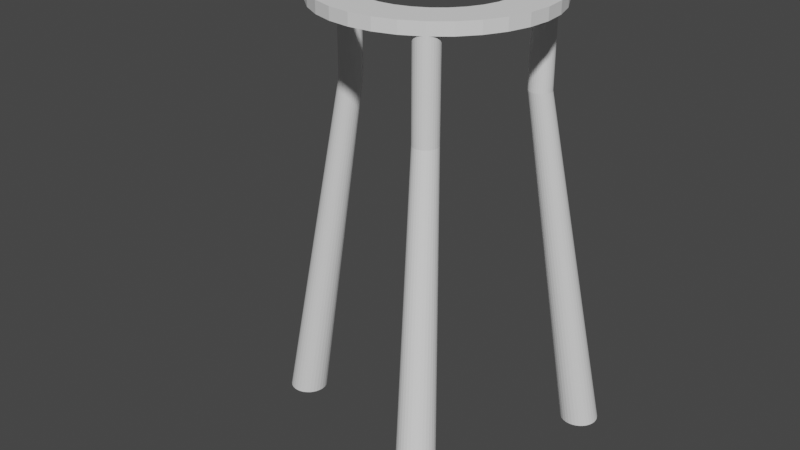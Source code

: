 # Source: Tripod.blend  (saved by Blender 2.82.7; exported with 4.5.12 LTS)
import bpy
from mathutils import Matrix  # noqa: F401  (used for matrix-valued properties, if any)

bpy.ops.wm.read_factory_settings(use_empty=True)
scene = bpy.context.scene
scene.name = 'Scene'

# ---- collections
col_collection = bpy.data.collections.new('Collection'); scene.collection.children.link(col_collection)

# ---- world
world_world = bpy.data.worlds.new('World'); scene.world = world_world
world_world.use_nodes = True; world_world.node_tree.nodes.clear()
_N = world_world.node_tree.nodes; _L = world_world.node_tree.links
n0 = _N.new('ShaderNodeOutputWorld'); n0.name = 'World Output'; n0.location = (300, 300)
n1 = _N.new('ShaderNodeBackground'); n1.name = 'Background'; n1.location = (10, 300)
n1.inputs[0].default_value = (0.05088, 0.05088, 0.05088, 1.0)
_L.new(n1.outputs[0], n0.inputs[0])
n0.is_active_output = True
world_world.color = (0.05088, 0.05088, 0.05088)
world_world.use_sun_shadow = False
world_world.sun_shadow_jitter_overblur = 0.0

# ---- meshes
me_cylinder_007 = bpy.data.meshes.new('Cylinder.007')
me_cylinder_007.from_pydata([(-6.239, 0.7098, 0.9919), (-6.239, 0.7098, 6.708), (-6.101, 0.6962, 0.9919), (-6.101, 0.6962, 6.708), (-5.968, 0.6558, 0.9919), (-5.968, 0.6558, 6.708), (-5.845, 0.5902, 0.9919), (-5.845, 0.5902, 6.708), (-5.738, 0.5019, 0.9919), (-5.738, 0.5019, 6.708), (-5.649, 0.3944, 0.9919), (-5.649, 0.3944, 6.708), (-5.584, 0.2717, 0.9919), (-5.584, 0.2717, 6.708), (-5.543, 0.1385, 0.9919), (-5.543, 0.1385, 6.708), (-5.53, 5.428e-05, 0.9919), (-5.53, 5.428e-05, 6.708), (-5.543, -0.1384, 0.9919), (-5.543, -0.1384, 6.708), (-5.584, -0.2716, 0.9919), (-5.584, -0.2716, 6.708), (-5.649, -0.3943, 0.9919), (-5.649, -0.3943, 6.708), (-5.738, -0.5018, 0.9919), (-5.738, -0.5018, 6.708), (-5.845, -0.5901, 0.9919), (-5.845, -0.5901, 6.708), (-5.968, -0.6557, 0.9919), (-5.968, -0.6557, 6.708), (-6.101, -0.6961, 0.9919), (-6.101, -0.6961, 6.708), (-6.239, -0.7097, 0.9919), (-6.239, -0.7097, 6.708), (-6.378, -0.6961, 0.9919), (-6.378, -0.6961, 6.708), (-6.511, -0.6557, 0.9919), (-6.511, -0.6557, 6.708), (-6.634, -0.5901, 0.9919), (-6.634, -0.5901, 6.708), (-6.741, -0.5018, 0.9919), (-6.741, -0.5018, 6.708), (-6.83, -0.3943, 0.9919), (-6.83, -0.3943, 6.708), (-6.895, -0.2716, 0.9919), (-6.895, -0.2716, 6.708), (-6.936, -0.1384, 0.9919), (-6.936, -0.1384, 6.708), (-6.949, 5.476e-05, 0.9919), (-6.949, 5.476e-05, 6.708), (-6.936, 0.1385, 0.9919), (-6.936, 0.1385, 6.708), (-6.895, 0.2717, 0.9919), (-6.895, 0.2717, 6.708), (-6.83, 0.3944, 0.9919), (-6.83, 0.3944, 6.708), (-6.741, 0.5019, 0.9919), (-6.741, 0.5019, 6.708), (-6.634, 0.5902, 0.9919), (-6.634, 0.5902, 6.708), (-6.511, 0.6558, 0.9919), (-6.511, 0.6558, 6.708), (-6.378, 0.6962, 0.9919), (-6.378, 0.6962, 6.708), (-0.1364, 6.817, 7.432), (-1.466, 6.686, 7.432), (-2.745, 6.298, 7.432), (-3.924, 5.668, 7.432), (-4.957, 4.821, 7.432), (-5.805, 3.787, 7.432), (-6.435, 2.609, 7.432), (-6.823, 1.33, 7.432), (-6.954, 5.285e-05, 7.432), (-6.823, -1.33, 7.432), (-6.435, -2.609, 7.432), (-5.805, -3.787, 7.432), (-4.957, -4.82, 7.432), (-3.924, -5.668, 7.432), (-2.745, -6.298, 7.432), (-1.466, -6.686, 7.432), (-0.1364, -6.817, 7.432), (1.194, -6.686, 7.432), (2.472, -6.298, 7.432), (3.651, -5.668, 7.432), (4.684, -4.82, 7.432), (5.532, -3.787, 7.432), (6.162, -2.609, 7.432), (6.55, -1.33, 7.432), (6.681, 5.285e-05, 7.432), (6.55, 1.33, 7.432), (6.162, 2.609, 7.432), (5.532, 3.787, 7.432), (4.684, 4.821, 7.432), (3.651, 5.668, 7.432), (2.472, 6.298, 7.432), (1.194, 6.686, 7.432), (3.256, 5.787, 0.9919), (3.256, 5.787, 6.708), (3.395, 5.774, 0.9919), (3.395, 5.774, 6.708), (3.528, 5.733, 0.9919), (3.528, 5.733, 6.708), (3.651, 5.668, 0.9919), (3.651, 5.668, 6.708), (3.758, 5.58, 0.9919), (3.758, 5.58, 6.708), (3.847, 5.472, 0.9919), (3.847, 5.472, 6.708), (3.912, 5.349, 0.9919), (3.912, 5.349, 6.708), (3.953, 5.216, 0.9919), (3.953, 5.216, 6.708), (3.966, 5.078, 0.9919), (3.966, 5.078, 6.708), (3.953, 4.939, 0.9919), (3.953, 4.939, 6.708), (3.912, 4.806, 0.9919), (3.912, 4.806, 6.708), (3.847, 4.683, 0.9919), (3.847, 4.683, 6.708), (3.758, 4.576, 0.9919), (3.758, 4.576, 6.708), (3.651, 4.487, 0.9919), (3.651, 4.487, 6.708), (3.528, 4.422, 0.9919), (3.528, 4.422, 6.708), (3.395, 4.381, 0.9919), (3.395, 4.381, 6.708), (3.256, 4.368, 0.9919), (3.256, 4.368, 6.708), (3.118, 4.381, 0.9919), (3.118, 4.381, 6.708), (2.985, 4.422, 0.9919), (2.985, 4.422, 6.708), (2.862, 4.487, 0.9919), (2.862, 4.487, 6.708), (2.754, 4.576, 0.9919), (2.754, 4.576, 6.708), (2.666, 4.683, 0.9919), (2.666, 4.683, 6.708), (2.601, 4.806, 0.9919), (2.601, 4.806, 6.708), (2.56, 4.939, 0.9919), (2.56, 4.939, 6.708), (2.547, 5.078, 0.9919), (2.547, 5.078, 6.708), (2.56, 5.216, 0.9919), (2.56, 5.216, 6.708), (2.601, 5.349, 0.9919), (2.601, 5.349, 6.708), (2.666, 5.472, 0.9919), (2.666, 5.472, 6.708), (2.754, 5.58, 0.9919), (2.754, 5.58, 6.708), (2.862, 5.668, 0.9919), (2.862, 5.668, 6.708), (2.985, 5.733, 0.9919), (2.985, 5.733, 6.708), (3.118, 5.774, 0.9919), (3.118, 5.774, 6.708), (3.256, -4.368, 0.9919), (3.256, -4.368, 6.708), (3.394, -4.382, 0.9919), (3.394, -4.382, 6.708), (3.527, -4.422, 0.9919), (3.527, -4.422, 6.708), (3.65, -4.488, 0.9919), (3.65, -4.488, 6.708), (3.758, -4.576, 0.9919), (3.758, -4.576, 6.708), (3.846, -4.683, 0.9919), (3.846, -4.683, 6.708), (3.912, -4.806, 0.9919), (3.912, -4.806, 6.708), (3.952, -4.939, 0.9919), (3.952, -4.939, 6.708), (3.966, -5.078, 0.9919), (3.966, -5.078, 6.708), (3.952, -5.216, 0.9919), (3.952, -5.216, 6.708), (3.912, -5.349, 0.9919), (3.912, -5.349, 6.708), (3.846, -5.472, 0.9919), (3.846, -5.472, 6.708), (3.758, -5.58, 0.9919), (3.758, -5.58, 6.708), (3.65, -5.668, 0.9919), (3.65, -5.668, 6.708), (3.527, -5.734, 0.9919), (3.527, -5.734, 6.708), (3.394, -5.774, 0.9919), (3.394, -5.774, 6.708), (3.256, -5.788, 0.9919), (3.256, -5.788, 6.708), (3.117, -5.774, 0.9919), (3.117, -5.774, 6.708), (2.984, -5.734, 0.9919), (2.984, -5.734, 6.708), (2.861, -5.668, 0.9919), (2.861, -5.668, 6.708), (2.754, -5.58, 0.9919), (2.754, -5.58, 6.708), (2.666, -5.472, 0.9919), (2.666, -5.472, 6.708), (2.6, -5.349, 0.9919), (2.6, -5.349, 6.708), (2.56, -5.216, 0.9919), (2.56, -5.216, 6.708), (2.546, -5.078, 0.9919), (2.546, -5.078, 6.708), (2.56, -4.939, 0.9919), (2.56, -4.939, 6.708), (2.6, -4.806, 0.9919), (2.6, -4.806, 6.708), (2.666, -4.683, 0.9919), (2.666, -4.683, 6.708), (2.754, -4.576, 0.9919), (2.754, -4.576, 6.708), (2.861, -4.488, 0.9919), (2.861, -4.488, 6.708), (2.984, -4.422, 0.9919), (2.984, -4.422, 6.708), (3.117, -4.382, 0.9919), (3.117, -4.382, 6.708), (2.472, -6.298, 7.432), (1.194, -6.686, 7.432), (-0.1364, -6.817, 7.432), (1.194, 6.686, 7.432), (2.472, 6.298, 7.432), (3.651, 5.668, 7.432), (4.684, 4.821, 7.432), (5.532, 3.787, 7.432), (6.162, 2.609, 7.432), (6.55, 1.33, 7.432), (6.681, 5.285e-05, 7.432), (6.55, -1.33, 7.432), (6.162, -2.609, 7.432), (5.532, -3.787, 7.432), (4.684, -4.82, 7.432), (3.651, -5.668, 7.432), (-1.466, -6.686, 7.432), (-2.745, -6.298, 7.432), (-3.924, -5.668, 7.432), (-4.957, -4.82, 7.432), (-5.805, -3.787, 7.432), (-6.435, -2.609, 7.432), (-6.823, -1.33, 7.432), (-6.954, 5.285e-05, 7.432), (-6.823, 1.33, 7.432), (-6.435, 2.609, 7.432), (-5.805, 3.787, 7.432), (-4.957, 4.821, 7.432), (-3.924, 5.668, 7.432), (-2.745, 6.298, 7.432), (-0.1364, 6.817, 7.432), (-1.466, 6.686, 7.432), (-1.466, 6.686, 7.432), (-0.1364, 6.817, 7.432), (-2.745, 6.298, 7.432), (-3.924, 5.668, 7.432), (-4.957, 4.821, 7.432), (-5.805, 3.787, 7.432), (-6.435, 2.609, 7.432), (-6.823, 1.33, 7.432), (-6.954, 5.285e-05, 7.432), (-6.823, -1.33, 7.432), (-6.435, -2.609, 7.432), (-5.805, -3.787, 7.432), (-4.957, -4.82, 7.432), (-3.924, -5.668, 7.432), (-2.745, -6.298, 7.432), (-1.466, -6.686, 7.432), (-0.1364, -6.817, 7.432), (1.194, -6.686, 7.432), (2.472, -6.298, 7.432), (3.651, -5.668, 7.432), (4.684, -4.82, 7.432), (5.532, -3.787, 7.432), (6.162, -2.609, 7.432), (6.55, -1.33, 7.432), (6.681, 5.285e-05, 7.432), (6.55, 1.33, 7.432), (6.162, 2.609, 7.432), (5.532, 3.787, 7.432), (4.684, 4.821, 7.432), (3.651, 5.668, 7.432), (2.472, 6.298, 7.432), (1.194, 6.686, 7.432), (-1.026, 4.473, 7.432), (-0.1364, 4.56, 7.432), (-1.882, 4.213, 7.432), (-2.67, 3.792, 7.432), (-3.361, 3.225, 7.432), (-3.928, 2.534, 7.432), (-4.35, 1.745, 7.432), (-4.609, 0.8897, 7.432), (-4.697, 5.333e-05, 7.432), (-4.609, -0.8896, 7.432), (-4.35, -1.745, 7.432), (-3.928, -2.534, 7.432), (-3.361, -3.225, 7.432), (-2.67, -3.792, 7.432), (-1.882, -4.213, 7.432), (-1.026, -4.473, 7.432), (-0.1364, -4.56, 7.432), (0.7533, -4.473, 7.432), (1.609, -4.213, 7.432), (2.397, -3.792, 7.432), (3.088, -3.225, 7.432), (3.655, -2.534, 7.432), (4.077, -1.745, 7.432), (4.336, -0.8896, 7.432), (4.424, 5.333e-05, 7.432), (4.336, 0.8897, 7.432), (4.077, 1.745, 7.432), (3.655, 2.534, 7.432), (3.088, 3.225, 7.432), (2.397, 3.792, 7.432), (1.609, 4.213, 7.432), (0.7533, 4.473, 7.432), (-1.466, 6.686, 6.708), (-0.1364, 6.817, 6.708), (-2.745, 6.298, 6.708), (-3.924, 5.668, 6.708), (-4.957, 4.821, 6.708), (-5.805, 3.787, 6.708), (-6.435, 2.609, 6.708), (-6.823, 1.33, 6.708), (-6.954, 5.285e-05, 6.708), (-6.823, -1.33, 6.708), (-6.435, -2.609, 6.708), (-5.805, -3.787, 6.708), (-4.957, -4.82, 6.708), (-3.924, -5.668, 6.708), (-2.745, -6.298, 6.708), (-1.466, -6.686, 6.708), (-0.1364, -6.817, 6.708), (1.194, -6.686, 6.708), (2.472, -6.298, 6.708), (3.651, -5.668, 6.708), (4.684, -4.82, 6.708), (5.532, -3.787, 6.708), (6.162, -2.609, 6.708), (6.55, -1.33, 6.708), (6.681, 5.285e-05, 6.708), (6.55, 1.33, 6.708), (6.162, 2.609, 6.708), (5.532, 3.787, 6.708), (4.684, 4.821, 6.708), (3.651, 5.668, 6.708), (2.472, 6.298, 6.708), (1.194, 6.686, 6.708), (-1.026, 4.473, 6.708), (-0.1364, 4.56, 6.708), (-1.882, 4.213, 6.708), (-2.67, 3.792, 6.708), (-3.361, 3.225, 6.708), (-3.928, 2.534, 6.708), (-4.35, 1.745, 6.708), (-4.609, 0.8897, 6.708), (-4.697, 5.333e-05, 6.708), (-4.609, -0.8896, 6.708), (-4.35, -1.745, 6.708), (-3.928, -2.534, 6.708), (-3.361, -3.225, 6.708), (-2.67, -3.792, 6.708), (-1.882, -4.213, 6.708), (-1.026, -4.473, 6.708), (-0.1364, -4.56, 6.708), (0.7533, -4.473, 6.708), (1.609, -4.213, 6.708), (2.397, -3.792, 6.708), (3.088, -3.225, 6.708), (3.655, -2.534, 6.708), (4.077, -1.745, 6.708), (4.336, -0.8896, 6.708), (4.424, 5.333e-05, 6.708), (4.336, 0.8897, 6.708), (4.077, 1.745, 6.708), (3.655, 2.534, 6.708), (3.088, 3.225, 6.708), (2.397, 3.792, 6.708), (1.609, 4.213, 6.708), (0.7533, 4.473, 6.708), (-10.68, 1.207, -22.08), (-10.44, 1.184, -22.08), (-10.21, 1.115, -22.08), (-10.01, 1.004, -22.08), (-9.822, 0.8538, -22.08), (-9.672, 0.6708, -22.08), (-9.561, 0.4621, -22.08), (-9.492, 0.2356, -22.08), (-9.469, 0.0001187, -22.08), (-9.492, -0.2354, -22.08), (-9.561, -0.4619, -22.08), (-9.672, -0.6706, -22.08), (-9.822, -0.8535, -22.08), (-10.01, -1.004, -22.08), (-10.21, -1.115, -22.08), (-10.44, -1.184, -22.08), (-10.68, -1.207, -22.08), (-10.91, -1.184, -22.08), (-11.14, -1.115, -22.08), (-11.35, -1.004, -22.08), (-11.53, -0.8535, -22.08), (-11.68, -0.6706, -22.08), (-11.79, -0.4619, -22.08), (-11.86, -0.2354, -22.08), (-11.88, 0.0001191, -22.08), (-11.86, 0.2356, -22.08), (-11.79, 0.4621, -22.08), (-11.68, 0.6708, -22.08), (-11.53, 0.8538, -22.08), (-11.35, 1.004, -22.08), (-11.14, 1.115, -22.08), (-10.91, 1.184, -22.08), (5.475, 9.844, -22.08), (5.71, 9.82, -22.08), (5.937, 9.752, -22.08), (6.146, 9.64, -22.08), (6.329, 9.49, -22.08), (6.479, 9.307, -22.08), (6.59, 9.098, -22.08), (6.659, 8.872, -22.08), (6.682, 8.636, -22.08), (6.659, 8.401, -22.08), (6.59, 8.174, -22.08), (6.479, 7.966, -22.08), (6.329, 7.783, -22.08), (6.146, 7.633, -22.08), (5.937, 7.521, -22.08), (5.71, 7.452, -22.08), (5.475, 7.429, -22.08), (5.239, 7.452, -22.08), (5.013, 7.521, -22.08), (4.804, 7.633, -22.08), (4.621, 7.783, -22.08), (4.471, 7.966, -22.08), (4.36, 8.174, -22.08), (4.291, 8.401, -22.08), (4.268, 8.636, -22.08), (4.291, 8.872, -22.08), (4.36, 9.098, -22.08), (4.471, 9.307, -22.08), (4.621, 9.49, -22.08), (4.804, 9.64, -22.08), (5.013, 9.752, -22.08), (5.239, 9.82, -22.08), (5.474, -7.429, -22.08), (5.709, -7.453, -22.08), (5.936, -7.521, -22.08), (6.145, -7.633, -22.08), (6.328, -7.783, -22.08), (6.478, -7.966, -22.08), (6.589, -8.175, -22.08), (6.658, -8.401, -22.08), (6.681, -8.637, -22.08), (6.658, -8.872, -22.08), (6.589, -9.099, -22.08), (6.478, -9.307, -22.08), (6.328, -9.49, -22.08), (6.145, -9.64, -22.08), (5.936, -9.752, -22.08), (5.709, -9.821, -22.08), (5.474, -9.844, -22.08), (5.238, -9.821, -22.08), (5.012, -9.752, -22.08), (4.803, -9.64, -22.08), (4.62, -9.49, -22.08), (4.47, -9.307, -22.08), (4.359, -9.099, -22.08), (4.29, -8.872, -22.08), (4.267, -8.637, -22.08), (4.29, -8.401, -22.08), (4.359, -8.175, -22.08), (4.47, -7.966, -22.08), (4.62, -7.783, -22.08), (4.803, -7.633, -22.08), (5.012, -7.521, -22.08), (5.238, -7.453, -22.08)], [], [(0, 1, 3, 2), (2, 3, 5, 4), (4, 5, 7, 6), (6, 7, 9, 8), (8, 9, 11, 10), (10, 11, 13, 12), (12, 13, 15, 14), (14, 15, 17, 16), (16, 17, 19, 18), (18, 19, 21, 20), (20, 21, 23, 22), (22, 23, 25, 24), (24, 25, 27, 26), (26, 27, 29, 28), (28, 29, 31, 30), (30, 31, 33, 32), (32, 33, 35, 34), (34, 35, 37, 36), (36, 37, 39, 38), (38, 39, 41, 40), (40, 41, 43, 42), (42, 43, 45, 44), (44, 45, 47, 46), (46, 47, 49, 48), (48, 49, 51, 50), (50, 51, 53, 52), (52, 53, 55, 54), (54, 55, 57, 56), (56, 57, 59, 58), (58, 59, 61, 60), (60, 61, 63, 62), (62, 63, 1, 0), (96, 97, 99, 98), (98, 99, 101, 100), (100, 101, 103, 102), (102, 103, 105, 104), (104, 105, 107, 106), (106, 107, 109, 108), (108, 109, 111, 110), (110, 111, 113, 112), (112, 113, 115, 114), (114, 115, 117, 116), (116, 117, 119, 118), (118, 119, 121, 120), (120, 121, 123, 122), (122, 123, 125, 124), (124, 125, 127, 126), (126, 127, 129, 128), (128, 129, 131, 130), (130, 131, 133, 132), (132, 133, 135, 134), (134, 135, 137, 136), (136, 137, 139, 138), (138, 139, 141, 140), (140, 141, 143, 142), (142, 143, 145, 144), (144, 145, 147, 146), (146, 147, 149, 148), (148, 149, 151, 150), (150, 151, 153, 152), (152, 153, 155, 154), (154, 155, 157, 156), (156, 157, 159, 158), (158, 159, 97, 96), (160, 161, 163, 162), (162, 163, 165, 164), (164, 165, 167, 166), (166, 167, 169, 168), (168, 169, 171, 170), (170, 171, 173, 172), (172, 173, 175, 174), (174, 175, 177, 176), (176, 177, 179, 178), (178, 179, 181, 180), (180, 181, 183, 182), (182, 183, 185, 184), (184, 185, 187, 186), (186, 187, 189, 188), (188, 189, 191, 190), (190, 191, 193, 192), (192, 193, 195, 194), (194, 195, 197, 196), (196, 197, 199, 198), (198, 199, 201, 200), (200, 201, 203, 202), (202, 203, 205, 204), (204, 205, 207, 206), (206, 207, 209, 208), (208, 209, 211, 210), (210, 211, 213, 212), (212, 213, 215, 214), (214, 215, 217, 216), (216, 217, 219, 218), (218, 219, 221, 220), (220, 221, 223, 222), (222, 223, 161, 160), (77, 76, 268, 269), (75, 76, 243, 244), (95, 64, 254, 227), (88, 89, 233, 234), (68, 69, 250, 251), (81, 82, 224, 225), (74, 75, 244, 245), (94, 95, 227, 228), (67, 68, 251, 252), (87, 88, 234, 235), (73, 74, 245, 246), (80, 81, 225, 226), (93, 94, 228, 229), (86, 87, 235, 236), (66, 67, 252, 253), (79, 80, 226, 240), (72, 73, 246, 247), (92, 93, 229, 230), (65, 66, 253, 255), (85, 86, 236, 237), (78, 79, 240, 241), (71, 72, 247, 248), (91, 92, 230, 231), (84, 85, 237, 238), (64, 65, 255, 254), (70, 71, 248, 249), (77, 78, 241, 242), (83, 84, 238, 239), (90, 91, 231, 232), (69, 70, 249, 250), (76, 77, 242, 243), (82, 83, 239, 224), (307, 308, 372, 371), (89, 90, 232, 233), (91, 90, 282, 283), (78, 77, 269, 270), (65, 64, 257, 256), (92, 91, 283, 284), (79, 78, 270, 271), (66, 65, 256, 258), (93, 92, 284, 285), (80, 79, 271, 272), (67, 66, 258, 259), (94, 93, 285, 286), (81, 80, 272, 273), (68, 67, 259, 260), (95, 94, 286, 287), (82, 81, 273, 274), (69, 68, 260, 261), (64, 95, 287, 257), (83, 82, 274, 275), (70, 69, 261, 262), (84, 83, 275, 276), (71, 70, 262, 263), (85, 84, 276, 277), (72, 71, 263, 264), (86, 85, 277, 278), (73, 72, 264, 265), (87, 86, 278, 279), (74, 73, 265, 266), (88, 87, 279, 280), (75, 74, 266, 267), (89, 88, 280, 281), (76, 75, 267, 268), (90, 89, 281, 282), (261, 260, 324, 325), (287, 286, 350, 351), (306, 307, 371, 370), (260, 259, 323, 324), (286, 285, 349, 350), (305, 306, 370, 369), (259, 258, 322, 323), (285, 284, 348, 349), (304, 305, 369, 368), (258, 256, 320, 322), (284, 283, 347, 348), (303, 304, 368, 367), (256, 257, 321, 320), (283, 282, 346, 347), (302, 303, 367, 366), (282, 281, 345, 346), (301, 302, 366, 365), (281, 280, 344, 345), (300, 301, 365, 364), (280, 279, 343, 344), (299, 300, 364, 363), (279, 278, 342, 343), (298, 299, 363, 362), (278, 277, 341, 342), (297, 298, 362, 361), (277, 276, 340, 341), (296, 297, 361, 360), (276, 275, 339, 340), (295, 296, 360, 359), (275, 274, 338, 339), (294, 295, 359, 358), (340, 339, 371, 372), (327, 326, 358, 359), (341, 340, 372, 373), (328, 327, 359, 360), (342, 341, 373, 374), (329, 328, 360, 361), (343, 342, 374, 375), (330, 329, 361, 362), (344, 343, 375, 376), (331, 330, 362, 363), (345, 344, 376, 377), (332, 331, 363, 364), (346, 345, 377, 378), (333, 332, 364, 365), (347, 346, 378, 379), (334, 333, 365, 366), (320, 321, 353, 352), (348, 347, 379, 380), (335, 334, 366, 367), (322, 320, 352, 354), (349, 348, 380, 381), (336, 335, 367, 368), (323, 322, 354, 355), (350, 349, 381, 382), (337, 336, 368, 369), (324, 323, 355, 356), (351, 350, 382, 383), (338, 337, 369, 370), (325, 324, 356, 357), (321, 351, 383, 353), (339, 338, 370, 371), (326, 325, 357, 358), (257, 287, 351, 321), (262, 261, 325, 326), (308, 309, 373, 372), (263, 262, 326, 327), (309, 310, 374, 373), (264, 263, 327, 328), (310, 311, 375, 374), (265, 264, 328, 329), (311, 312, 376, 375), (266, 265, 329, 330), (312, 313, 377, 376), (267, 266, 330, 331), (313, 314, 378, 377), (268, 267, 331, 332), (314, 315, 379, 378), (289, 288, 352, 353), (269, 268, 332, 333), (315, 316, 380, 379), (288, 290, 354, 352), (270, 269, 333, 334), (316, 317, 381, 380), (290, 291, 355, 354), (271, 270, 334, 335), (317, 318, 382, 381), (291, 292, 356, 355), (272, 271, 335, 336), (318, 319, 383, 382), (292, 293, 357, 356), (273, 272, 336, 337), (319, 289, 353, 383), (293, 294, 358, 357), (274, 273, 337, 338), (265, 266, 298, 297), (266, 267, 299, 298), (267, 268, 300, 299), (268, 269, 301, 300), (269, 270, 302, 301), (270, 271, 303, 302), (271, 272, 304, 303), (272, 273, 305, 304), (273, 274, 306, 305), (274, 275, 307, 306), (275, 276, 308, 307), (276, 277, 309, 308), (277, 278, 310, 309), (278, 279, 311, 310), (279, 280, 312, 311), (280, 281, 313, 312), (281, 282, 314, 313), (282, 283, 315, 314), (283, 284, 316, 315), (284, 285, 317, 316), (285, 286, 318, 317), (286, 287, 319, 318), (287, 257, 289, 319), (257, 256, 288, 289), (256, 258, 290, 288), (258, 259, 291, 290), (259, 260, 292, 291), (260, 261, 293, 292), (261, 262, 294, 293), (262, 263, 295, 294), (263, 264, 296, 295), (264, 265, 297, 296), (12, 14, 391, 390), (162, 164, 450, 449), (214, 216, 476, 475), (163, 161, 223, 221, 219, 217, 215, 213, 211, 209, 207, 205, 203, 201, 199, 197, 195, 193, 191, 189, 187, 185, 183, 181, 179, 177, 175, 173, 171, 169, 167, 165), (448, 449, 450, 451, 452, 453, 454, 455, 456, 457, 458, 459, 460, 461, 462, 463, 464, 465, 466, 467, 468, 469, 470, 471, 472, 473, 474, 475, 476, 477, 478, 479), (384, 385, 386, 387, 388, 389, 390, 391, 392, 393, 394, 395, 396, 397, 398, 399, 400, 401, 402, 403, 404, 405, 406, 407, 408, 409, 410, 411, 412, 413, 414, 415), (416, 417, 418, 419, 420, 421, 422, 423, 424, 425, 426, 427, 428, 429, 430, 431, 432, 433, 434, 435, 436, 437, 438, 439, 440, 441, 442, 443, 444, 445, 446, 447), (110, 112, 424, 423), (180, 182, 459, 458), (30, 32, 400, 399), (128, 130, 433, 432), (198, 200, 468, 467), (146, 148, 442, 441), (48, 50, 409, 408), (216, 218, 477, 476), (164, 166, 451, 450), (14, 16, 392, 391), (112, 114, 425, 424), (182, 184, 460, 459), (32, 34, 401, 400), (130, 132, 434, 433), (200, 202, 469, 468), (96, 98, 417, 416), (148, 150, 443, 442), (50, 52, 410, 409), (218, 220, 478, 477), (166, 168, 452, 451), (16, 18, 393, 392), (114, 116, 426, 425), (184, 186, 461, 460), (34, 36, 402, 401), (132, 134, 435, 434), (202, 204, 470, 469), (0, 2, 385, 384), (150, 152, 444, 443), (52, 54, 411, 410), (220, 222, 479, 478), (98, 100, 418, 417), (168, 170, 453, 452), (116, 118, 427, 426), (18, 20, 394, 393), (186, 188, 462, 461), (134, 136, 436, 435), (36, 38, 403, 402), (204, 206, 471, 470), (152, 154, 445, 444), (54, 56, 412, 411), (222, 160, 448, 479), (2, 4, 386, 385), (100, 102, 419, 418), (170, 172, 454, 453), (20, 22, 395, 394), (118, 120, 428, 427), (188, 190, 463, 462), (136, 138, 437, 436), (38, 40, 404, 403), (206, 208, 472, 471), (154, 156, 446, 445), (56, 58, 413, 412), (4, 6, 387, 386), (102, 104, 420, 419), (172, 174, 455, 454), (22, 24, 396, 395), (120, 122, 429, 428), (190, 192, 464, 463), (138, 140, 438, 437), (40, 42, 405, 404), (208, 210, 473, 472), (156, 158, 447, 446), (58, 60, 414, 413), (6, 8, 388, 387), (104, 106, 421, 420), (174, 176, 456, 455), (24, 26, 397, 396), (122, 124, 430, 429), (192, 194, 465, 464), (140, 142, 439, 438), (42, 44, 406, 405), (210, 212, 474, 473), (158, 96, 416, 447), (60, 62, 415, 414), (8, 10, 389, 388), (106, 108, 422, 421), (176, 178, 457, 456), (26, 28, 398, 397), (124, 126, 431, 430), (194, 196, 466, 465), (160, 162, 449, 448), (142, 144, 440, 439), (44, 46, 407, 406), (212, 214, 475, 474), (62, 0, 384, 415), (108, 110, 423, 422), (10, 12, 390, 389), (178, 180, 458, 457), (126, 128, 432, 431), (28, 30, 399, 398), (196, 198, 467, 466), (144, 146, 441, 440), (46, 48, 408, 407)])
_uv = me_cylinder_007.uv_layers.new(name='UVMap')
_uv.uv.foreach_set('vector', [1.0, 0.5, 1.0, 1.0, 0.9688, 1.0, 0.9688, 0.5, 0.9688, 0.5, 0.9688, 1.0, 0.9375, 1.0, 0.9375, 0.5, 0.9375, 0.5, 0.9375, 1.0, 0.9062, 1.0, 0.9062, 0.5, 0.9062, 0.5, 0.9062, 1.0, 0.875, 1.0, 0.875, 0.5, 0.875, 0.5, 0.875, 1.0, 0.8438, 1.0, 0.8438, 0.5, 0.8438, 0.5, 0.8438, 1.0, 0.8125, 1.0, 0.8125, 0.5, 0.8125, 0.5, 0.8125, 1.0, 0.7812, 1.0, 0.7812, 0.5, 0.7812, 0.5, 0.7812, 1.0, 0.75, 1.0, 0.75, 0.5, 0.75, 0.5, 0.75, 1.0, 0.7188, 1.0, 0.7188, 0.5, 0.7188, 0.5, 0.7188, 1.0, 0.6875, 1.0, 0.6875, 0.5, 0.6875, 0.5, 0.6875, 1.0, 0.6562, 1.0, 0.6562, 0.5, 0.6562, 0.5, 0.6562, 1.0, 0.625, 1.0, 0.625, 0.5, 0.625, 0.5, 0.625, 1.0, 0.5938, 1.0, 0.5938, 0.5, 0.5938, 0.5, 0.5938, 1.0, 0.5625, 1.0, 0.5625, 0.5, 0.5625, 0.5, 0.5625, 1.0, 0.5312, 1.0, 0.5312, 0.5, 0.5312, 0.5, 0.5312, 1.0, 0.5, 1.0, 0.5, 0.5, 0.5, 0.5, 0.5, 1.0, 0.4688, 1.0, 0.4688, 0.5, 0.4688, 0.5, 0.4688, 1.0, 0.4375, 1.0, 0.4375, 0.5, 0.4375, 0.5, 0.4375, 1.0, 0.4062, 1.0, 0.4062, 0.5, 0.4062, 0.5, 0.4062, 1.0, 0.375, 1.0, 0.375, 0.5, 0.375, 0.5, 0.375, 1.0, 0.3438, 1.0, 0.3438, 0.5, 0.3438, 0.5, 0.3438, 1.0, 0.3125, 1.0, 0.3125, 0.5, 0.3125, 0.5, 0.3125, 1.0, 0.2812, 1.0, 0.2812, 0.5, 0.2812, 0.5, 0.2812, 1.0, 0.25, 1.0, 0.25, 0.5, 0.25, 0.5, 0.25, 1.0, 0.2188, 1.0, 0.2188, 0.5, 0.2188, 0.5, 0.2188, 1.0, 0.1875, 1.0, 0.1875, 0.5, 0.1875, 0.5, 0.1875, 1.0, 0.1562, 1.0, 0.1562, 0.5, 0.1562, 0.5, 0.1562, 1.0, 0.125, 1.0, 0.125, 0.5, 0.125, 0.5, 0.125, 1.0, 0.09375, 1.0, 0.09375, 0.5, 0.09375, 0.5, 0.09375, 1.0, 0.0625, 1.0, 0.0625, 0.5, 0.0625, 0.5, 0.0625, 1.0, 0.03125, 1.0, 0.03125, 0.5, 0.03125, 0.5, 0.03125, 1.0, 0.0, 1.0, 0.0, 0.5, 1.0, 0.5, 1.0, 1.0, 0.9688, 1.0, 0.9688, 0.5, 0.9688, 0.5, 0.9688, 1.0, 0.9375, 1.0, 0.9375, 0.5, 0.9375, 0.5, 0.9375, 1.0, 0.9062, 1.0, 0.9062, 0.5, 0.9062, 0.5, 0.9062, 1.0, 0.875, 1.0, 0.875, 0.5, 0.875, 0.5, 0.875, 1.0, 0.8438, 1.0, 0.8438, 0.5, 0.8438, 0.5, 0.8438, 1.0, 0.8125, 1.0, 0.8125, 0.5, 0.8125, 0.5, 0.8125, 1.0, 0.7812, 1.0, 0.7812, 0.5, 0.7812, 0.5, 0.7812, 1.0, 0.75, 1.0, 0.75, 0.5, 0.75, 0.5, 0.75, 1.0, 0.7188, 1.0, 0.7188, 0.5, 0.7188, 0.5, 0.7188, 1.0, 0.6875, 1.0, 0.6875, 0.5, 0.6875, 0.5, 0.6875, 1.0, 0.6562, 1.0, 0.6562, 0.5, 0.6562, 0.5, 0.6562, 1.0, 0.625, 1.0, 0.625, 0.5, 0.625, 0.5, 0.625, 1.0, 0.5938, 1.0, 0.5938, 0.5, 0.5938, 0.5, 0.5938, 1.0, 0.5625, 1.0, 0.5625, 0.5, 0.5625, 0.5, 0.5625, 1.0, 0.5312, 1.0, 0.5312, 0.5, 0.5312, 0.5, 0.5312, 1.0, 0.5, 1.0, 0.5, 0.5, 0.5, 0.5, 0.5, 1.0, 0.4688, 1.0, 0.4688, 0.5, 0.4688, 0.5, 0.4688, 1.0, 0.4375, 1.0, 0.4375, 0.5, 0.4375, 0.5, 0.4375, 1.0, 0.4062, 1.0, 0.4062, 0.5, 0.4062, 0.5, 0.4062, 1.0, 0.375, 1.0, 0.375, 0.5, 0.375, 0.5, 0.375, 1.0, 0.3438, 1.0, 0.3438, 0.5, 0.3438, 0.5, 0.3438, 1.0, 0.3125, 1.0, 0.3125, 0.5, 0.3125, 0.5, 0.3125, 1.0, 0.2812, 1.0, 0.2812, 0.5, 0.2812, 0.5, 0.2812, 1.0, 0.25, 1.0, 0.25, 0.5, 0.25, 0.5, 0.25, 1.0, 0.2188, 1.0, 0.2188, 0.5, 0.2188, 0.5, 0.2188, 1.0, 0.1875, 1.0, 0.1875, 0.5, 0.1875, 0.5, 0.1875, 1.0, 0.1562, 1.0, 0.1562, 0.5, 0.1562, 0.5, 0.1562, 1.0, 0.125, 1.0, 0.125, 0.5, 0.125, 0.5, 0.125, 1.0, 0.09375, 1.0, 0.09375, 0.5, 0.09375, 0.5, 0.09375, 1.0, 0.0625, 1.0, 0.0625, 0.5, 0.0625, 0.5, 0.0625, 1.0, 0.03125, 1.0, 0.03125, 0.5, 0.03125, 0.5, 0.03125, 1.0, 0.0, 1.0, 0.0, 0.5, 1.0, 0.5, 1.0, 1.0, 0.9688, 1.0, 0.9688, 0.5, 0.9688, 0.5, 0.9688, 1.0, 0.9375, 1.0, 0.9375, 0.5, 0.9375, 0.5, 0.9375, 1.0, 0.9062, 1.0, 0.9062, 0.5, 0.9062, 0.5, 0.9062, 1.0, 0.875, 1.0, 0.875, 0.5, 0.875, 0.5, 0.875, 1.0, 0.8438, 1.0, 0.8438, 0.5, 0.8438, 0.5, 0.8438, 1.0, 0.8125, 1.0, 0.8125, 0.5, 0.8125, 0.5, 0.8125, 1.0, 0.7812, 1.0, 0.7812, 0.5, 0.7812, 0.5, 0.7812, 1.0, 0.75, 1.0, 0.75, 0.5, 0.75, 0.5, 0.75, 1.0, 0.7188, 1.0, 0.7188, 0.5, 0.7188, 0.5, 0.7188, 1.0, 0.6875, 1.0, 0.6875, 0.5, 0.6875, 0.5, 0.6875, 1.0, 0.6562, 1.0, 0.6562, 0.5, 0.6562, 0.5, 0.6562, 1.0, 0.625, 1.0, 0.625, 0.5, 0.625, 0.5, 0.625, 1.0, 0.5938, 1.0, 0.5938, 0.5, 0.5938, 0.5, 0.5938, 1.0, 0.5625, 1.0, 0.5625, 0.5, 0.5625, 0.5, 0.5625, 1.0, 0.5312, 1.0, 0.5312, 0.5, 0.5312, 0.5, 0.5312, 1.0, 0.5, 1.0, 0.5, 0.5, 0.5, 0.5, 0.5, 1.0, 0.4688, 1.0, 0.4688, 0.5, 0.4688, 0.5, 0.4688, 1.0, 0.4375, 1.0, 0.4375, 0.5, 0.4375, 0.5, 0.4375, 1.0, 0.4062, 1.0, 0.4062, 0.5, 0.4062, 0.5, 0.4062, 1.0, 0.375, 1.0, 0.375, 0.5, 0.375, 0.5, 0.375, 1.0, 0.3438, 1.0, 0.3438, 0.5, 0.3438, 0.5, 0.3438, 1.0, 0.3125, 1.0, 0.3125, 0.5, 0.3125, 0.5, 0.3125, 1.0, 0.2812, 1.0, 0.2812, 0.5, 0.2812, 0.5, 0.2812, 1.0, 0.25, 1.0, 0.25, 0.5, 0.25, 0.5, 0.25, 1.0, 0.2188, 1.0, 0.2188, 0.5, 0.2188, 0.5, 0.2188, 1.0, 0.1875, 1.0, 0.1875, 0.5, 0.1875, 0.5, 0.1875, 1.0, 0.1562, 1.0, 0.1562, 0.5, 0.1562, 0.5, 0.1562, 1.0, 0.125, 1.0, 0.125, 0.5, 0.125, 0.5, 0.125, 1.0, 0.09375, 1.0, 0.09375, 0.5, 0.09375, 0.5, 0.09375, 1.0, 0.0625, 1.0, 0.0625, 0.5, 0.0625, 0.5, 0.0625, 1.0, 0.03125, 1.0, 0.03125, 0.5, 0.03125, 0.5, 0.03125, 1.0, 0.0, 1.0, 0.0, 0.5, 0.0, 0.0, 0.0, 0.0, 0.0, 0.0, 0.0, 0.0, 0.0, 0.0, 0.0, 0.0, 0.0, 0.0, 0.0, 0.0, 0.0, 0.0, 0.0, 0.0, 0.0, 0.0, 0.0, 0.0, 0.0, 0.0, 0.0, 0.0, 0.0, 0.0, 0.0, 0.0, 0.0, 0.0, 0.0, 0.0, 0.0, 0.0, 0.0, 0.0, 0.0, 0.0, 0.0, 0.0, 0.0, 0.0, 0.0, 0.0, 0.0, 0.0, 0.0, 0.0, 0.0, 0.0, 0.0, 0.0, 0.0, 0.0, 0.0, 0.0, 0.0, 0.0, 0.0, 0.0, 0.0, 0.0, 0.0, 0.0, 0.0, 0.0, 0.0, 0.0, 0.0, 0.0, 0.0, 0.0, 0.0, 0.0, 0.0, 0.0, 0.0, 0.0, 0.0, 0.0, 0.0, 0.0, 0.0, 0.0, 0.0, 0.0, 0.0, 0.0, 0.0, 0.0, 0.0, 0.0, 0.0, 0.0, 0.0, 0.0, 0.0, 0.0, 0.0, 0.0, 0.0, 0.0, 0.0, 0.0, 0.0, 0.0, 0.0, 0.0, 0.0, 0.0, 0.0, 0.0, 0.0, 0.0, 0.0, 0.0, 0.0, 0.0, 0.0, 0.0, 0.0, 0.0, 0.0, 0.0, 0.0, 0.0, 0.0, 0.0, 0.0, 0.0, 0.0, 0.0, 0.0, 0.0, 0.0, 0.0, 0.0, 0.0, 0.0, 0.0, 0.0, 0.0, 0.0, 0.0, 0.0, 0.0, 0.0, 0.0, 0.0, 0.0, 0.0, 0.0, 0.0, 0.0, 0.0, 0.0, 0.0, 0.0, 0.0, 0.0, 0.0, 0.0, 0.0, 0.0, 0.0, 0.0, 0.0, 0.0, 0.0, 0.0, 0.0, 0.0, 0.0, 0.0, 0.0, 0.0, 0.0, 0.0, 0.0, 0.0, 0.0, 0.0, 0.0, 0.0, 0.0, 0.0, 0.0, 0.0, 0.0, 0.0, 0.0, 0.0, 0.0, 0.0, 0.0, 0.0, 0.0, 0.0, 0.0, 0.0, 0.0, 0.0, 0.0, 0.0, 0.0, 0.0, 0.0, 0.0, 0.0, 0.0, 0.0, 0.0, 0.0, 0.0, 0.0, 0.0, 0.0, 0.0, 0.0, 0.0, 0.0, 0.0, 0.0, 0.0, 0.0, 0.0, 0.0, 0.0, 0.0, 0.0, 0.0, 0.0, 0.0, 0.0, 0.0, 0.0, 0.0, 0.0, 0.0, 0.0, 0.0, 0.0, 0.0, 0.0, 0.0, 0.0, 0.0, 0.0, 0.0, 0.0, 0.0, 0.0, 0.0, 0.0, 0.0, 0.0, 0.0, 0.0, 0.0, 0.0, 0.0, 0.0, 0.0, 0.0, 0.0, 0.0, 0.0, 0.0, 0.0, 0.0, 0.0, 0.0, 0.0, 0.0, 0.0, 0.0, 0.0, 0.0, 0.0, 0.0, 0.0, 0.0, 0.0, 0.0, 0.0, 0.0, 0.0, 0.0, 0.0, 0.0, 0.0, 0.0, 0.0, 0.0, 0.0, 0.0, 0.0, 0.0, 0.0, 0.0, 0.0, 0.0, 0.0, 0.0, 0.0, 0.0, 0.0, 0.0, 0.0, 0.0, 0.0, 0.0, 0.0, 0.0, 0.0, 0.0, 0.0, 0.0, 0.0, 0.0, 0.0, 0.0, 0.0, 0.0, 0.0, 0.0, 0.0, 0.0, 0.0, 0.0, 0.0, 0.0, 0.0, 0.0, 0.0, 0.0, 0.0, 0.0, 0.0, 0.0, 0.0, 0.0, 0.0, 0.0, 0.0, 0.0, 0.0, 0.0, 0.0, 0.0, 0.0, 0.0, 0.0, 0.0, 0.0, 0.0, 0.0, 0.0, 0.0, 0.0, 0.0, 0.0, 0.0, 0.0, 0.0, 0.0, 0.0, 0.0, 0.0, 0.0, 0.0, 0.0, 0.0, 0.0, 0.0, 0.0, 0.0, 0.0, 0.0, 0.0, 0.0, 0.0, 0.0, 0.0, 0.0, 0.0, 0.0, 0.0, 0.0, 0.0, 0.0, 0.0, 0.0, 0.0, 0.0, 0.0, 0.0, 0.0, 0.0, 0.0, 0.0, 0.0, 0.0, 0.0, 0.0, 0.0, 0.0, 0.0, 0.0, 0.0, 0.0, 0.0, 0.0, 0.0, 0.0, 0.0, 0.0, 0.0, 0.0, 0.0, 0.0, 0.0, 0.0, 0.0, 0.0, 0.0, 0.0, 0.0, 0.0, 0.0, 0.0, 0.0, 0.0, 0.0, 0.0, 0.0, 0.0, 0.0, 0.0, 0.0, 0.0, 0.0, 0.0, 0.0, 0.0, 0.0, 0.0, 0.0, 0.0, 0.0, 0.0, 0.0, 0.0, 0.0, 0.0, 0.0, 0.0, 0.0, 0.0, 0.0, 0.0, 0.0, 0.0, 0.0, 0.0, 0.0, 0.0, 0.0, 0.0, 0.0, 0.0, 0.0, 0.0, 0.0, 0.0, 0.0, 0.0, 0.0, 0.0, 0.0, 0.0, 0.0, 0.0, 0.0, 0.0, 0.0, 0.0, 0.0, 0.0, 0.0, 0.0, 0.0, 0.0, 0.0, 0.0, 0.0, 0.0, 0.0, 0.0, 0.0, 0.0, 0.0, 0.0, 0.0, 0.0, 0.0, 0.0, 0.0, 0.0, 0.0, 0.0, 0.0, 0.0, 0.0, 0.0, 0.0, 0.0, 0.0, 0.0, 0.0, 0.0, 0.0, 0.0, 0.0, 0.0, 0.0, 0.0, 0.0, 0.0, 0.0, 0.0, 0.0, 0.0, 0.0, 0.0, 0.0, 0.0, 0.0, 0.0, 0.0, 0.0, 0.0, 0.0, 0.0, 0.0, 0.0, 0.0, 0.0, 0.0, 0.0, 0.0, 0.0, 0.0, 0.0, 0.0, 0.0, 0.0, 0.0, 0.0, 0.0, 0.0, 0.0, 0.0, 0.0, 0.0, 0.0, 0.0, 0.0, 0.0, 0.0, 0.0, 0.0, 0.0, 0.0, 0.0, 0.0, 0.0, 0.0, 0.0, 0.0, 0.0, 0.0, 0.0, 0.0, 0.0, 0.0, 0.0, 0.0, 0.0, 0.0, 0.0, 0.0, 0.0, 0.0, 0.0, 0.0, 0.0, 0.0, 0.0, 0.0, 0.0, 0.0, 0.0, 0.0, 0.0, 0.0, 0.0, 0.0, 0.0, 0.0, 0.0, 0.0, 0.0, 0.0, 0.0, 0.0, 0.0, 0.0, 0.0, 0.0, 0.0, 0.0, 0.0, 0.0, 0.0, 0.0, 0.0, 0.0, 0.0, 0.0, 0.0, 0.0, 0.0, 0.0, 0.0, 0.0, 0.0, 0.0, 0.0, 0.0, 0.0, 0.0, 0.0, 0.0, 0.0, 0.0, 0.0, 0.0, 0.0, 0.0, 0.0, 0.0, 0.0, 0.0, 0.0, 0.0, 0.0, 0.0, 0.0, 0.0, 0.0, 0.0, 0.0, 0.0, 0.0, 0.0, 0.0, 0.0, 0.0, 0.0, 0.0, 0.0, 0.0, 0.0, 0.0, 0.0, 0.0, 0.0, 0.0, 0.0, 0.0, 0.0, 0.0, 0.0, 0.0, 0.0, 0.0, 0.0, 0.0, 0.0, 0.0, 0.0, 0.0, 0.0, 0.0, 0.0, 0.0, 0.0, 0.0, 0.0, 0.0, 0.0, 0.0, 0.0, 0.0, 0.0, 0.0, 0.0, 0.0, 0.0, 0.0, 0.0, 0.0, 0.0, 0.0, 0.0, 0.0, 0.0, 0.0, 0.0, 0.0, 0.0, 0.0, 0.0, 0.0, 0.0, 0.0, 0.0, 0.0, 0.0, 0.0, 0.0, 0.0, 0.0, 0.0, 0.0, 0.0, 0.0, 0.0, 0.0, 0.0, 0.0, 0.0, 0.0, 0.0, 0.0, 0.0, 0.0, 0.0, 0.0, 0.0, 0.0, 0.0, 0.0, 0.0, 0.0, 0.0, 0.0, 0.0, 0.0, 0.0, 0.0, 0.0, 0.0, 0.0, 0.0, 0.0, 0.0, 0.0, 0.0, 0.0, 0.0, 0.0, 0.0, 0.0, 0.0, 0.0, 0.0, 0.0, 0.0, 0.0, 0.0, 0.0, 0.0, 0.0, 0.0, 0.0, 0.0, 0.0, 0.0, 0.0, 0.0, 0.0, 0.0, 0.0, 0.0, 0.0, 0.0, 0.0, 0.0, 0.0, 0.0, 0.0, 0.0, 0.0, 0.0, 0.0, 0.0, 0.0, 0.0, 0.0, 0.0, 0.0, 0.0, 0.0, 0.0, 0.0, 0.0, 0.0, 0.0, 0.0, 0.0, 0.0, 0.0, 0.0, 0.0, 0.0, 0.0, 0.0, 0.0, 0.0, 0.0, 0.0, 0.0, 0.0, 0.0, 0.0, 0.0, 0.0, 0.0, 0.0, 0.0, 0.0, 0.0, 0.0, 0.0, 0.0, 0.0, 0.0, 0.0, 0.0, 0.0, 0.0, 0.0, 0.0, 0.0, 0.0, 0.0, 0.0, 0.0, 0.0, 0.0, 0.0, 0.0, 0.0, 0.0, 0.0, 0.0, 0.0, 0.0, 0.0, 0.0, 0.0, 0.0, 0.0, 0.0, 0.0, 0.0, 0.0, 0.0, 0.0, 0.0, 0.0, 0.0, 0.0, 0.0, 0.0, 0.0, 0.0, 0.0, 0.0, 0.0, 0.0, 0.0, 0.0, 0.0, 0.0, 0.0, 0.0, 0.0, 0.0, 0.0, 0.0, 0.0, 0.0, 0.0, 0.0, 0.0, 0.0, 0.0, 0.0, 0.0, 0.0, 0.0, 0.0, 0.0, 0.0, 0.0, 0.0, 0.0, 0.0, 0.0, 0.0, 0.0, 0.0, 0.0, 0.0, 0.0, 0.0, 0.0, 0.0, 0.0, 0.0, 0.0, 0.0, 0.0, 0.0, 0.0, 0.0, 0.0, 0.0, 0.0, 0.0, 0.0, 0.0, 0.0, 0.0, 0.0, 0.0, 0.0, 0.0, 0.0, 0.0, 0.0, 0.0, 0.0, 0.0, 0.0, 0.0, 0.0, 0.0, 0.0, 0.0, 0.0, 0.0, 0.0, 0.0, 0.0, 0.0, 0.0, 0.0, 0.0, 0.0, 0.0, 0.0, 0.0, 0.0, 0.0, 0.0, 0.0, 0.0, 0.0, 0.0, 0.0, 0.0, 0.0, 0.0, 0.0, 0.0, 0.0, 0.0, 0.0, 0.0, 0.0, 0.0, 0.0, 0.0, 0.0, 0.0, 0.0, 0.0, 0.0, 0.0, 0.0, 0.0, 0.0, 0.0, 0.0, 0.0, 0.0, 0.0, 0.0, 0.0, 0.0, 0.0, 0.0, 0.0, 0.0, 0.0, 0.0, 0.0, 0.0, 0.0, 0.0, 0.0, 0.0, 0.0, 0.0, 0.0, 0.0, 0.0, 0.0, 0.0, 0.0, 0.0, 0.0, 0.0, 0.0, 0.0, 0.0, 0.0, 0.0, 0.0, 0.0, 0.0, 0.0, 0.0, 0.0, 0.0, 0.0, 0.0, 0.0, 0.0, 0.0, 0.0, 0.0, 0.0, 0.0, 0.0, 0.0, 0.0, 0.0, 0.0, 0.0, 0.0, 0.0, 0.0, 0.0, 0.0, 0.0, 0.0, 0.0, 0.0, 0.0, 0.0, 0.0, 0.0, 0.0, 0.0, 0.0, 0.0, 0.0, 0.0, 0.0, 0.0, 0.0, 0.0, 0.0, 0.0, 0.0, 0.0, 0.0, 0.0, 0.0, 0.0, 0.0, 0.0, 0.0, 0.0, 0.0, 0.0, 0.0, 0.0, 0.0, 0.0, 0.0, 0.0, 0.0, 0.0, 0.0, 0.0, 0.0, 0.0, 0.0, 0.0, 0.0, 0.0, 0.0, 0.0, 0.0, 0.0, 0.0, 0.0, 0.0, 0.0, 0.0, 0.0, 0.0, 0.0, 0.0, 0.0, 0.0, 0.0, 0.0, 0.0, 0.0, 0.0, 0.0, 0.0, 0.0, 0.0, 0.0, 0.0, 0.0, 0.0, 0.0, 0.0, 0.0, 0.0, 0.0, 0.0, 0.0, 0.0, 0.0, 0.0, 0.0, 0.0, 0.0, 0.0, 0.0, 0.0, 0.0, 0.0, 0.0, 0.0, 0.0, 0.0, 0.0, 0.0, 0.0, 0.0, 0.0, 0.0, 0.0, 0.0, 0.0, 0.0, 0.0, 0.0, 0.0, 0.0, 0.0, 0.0, 0.0, 0.0, 0.0, 0.0, 0.0, 0.0, 0.0, 0.0, 0.0, 0.0, 0.0, 0.0, 0.0, 0.0, 0.0, 0.0, 0.0, 0.0, 0.0, 0.0, 0.0, 0.0, 0.0, 0.0, 0.0, 0.0, 0.0, 0.0, 0.0, 0.0, 0.0, 0.0, 0.0, 0.0, 0.0, 0.0, 0.0, 0.0, 0.0, 0.0, 0.0, 0.0, 0.0, 0.0, 0.0, 0.0, 0.0, 0.0, 0.0, 0.0, 0.0, 0.0, 0.0, 0.0, 0.0, 0.0, 0.0, 0.0, 0.0, 0.0, 0.0, 0.0, 0.0, 0.0, 0.0, 0.0, 0.0, 0.0, 0.0, 0.0, 0.0, 0.0, 0.0, 0.0, 0.0, 0.0, 0.0, 0.0, 0.0, 0.0, 0.0, 0.0, 0.0, 0.0, 0.0, 0.0, 0.0, 0.0, 0.0, 0.0, 0.0, 0.0, 0.0, 0.0, 0.0, 0.0, 0.0, 0.0, 0.0, 0.0, 0.0, 0.0, 0.0, 0.0, 0.0, 0.0, 0.0, 0.0, 0.0, 0.0, 0.0, 0.0, 0.0, 0.0, 0.0, 0.0, 0.0, 0.0, 0.0, 0.0, 0.0, 0.0, 0.0, 0.0, 0.0, 0.0, 0.0, 0.0, 0.0, 0.0, 0.0, 0.0, 0.0, 0.0, 0.0, 0.0, 0.0, 0.0, 0.0, 0.0, 0.0, 0.0, 0.0, 0.0, 0.0, 0.0, 0.0, 0.0, 0.0, 0.0, 0.0, 0.0, 0.0, 0.0, 0.0, 0.0, 0.0, 0.0, 0.0, 0.0, 0.0, 0.0, 0.0, 0.0, 0.0, 0.0, 0.0, 0.0, 0.0, 0.0, 0.0, 0.0, 0.0, 0.0, 0.0, 0.0, 0.0, 0.0, 0.0, 0.0, 0.0, 0.0, 0.0, 0.0, 0.0, 0.0, 0.0, 0.0, 0.0, 0.0, 0.0, 0.0, 0.0, 0.0, 0.0, 0.0, 0.0, 0.0, 0.0, 0.0, 0.0, 0.0, 0.0, 0.0, 0.0, 0.0, 0.0, 0.0, 0.0, 0.0, 0.0, 0.0, 0.0, 0.0, 0.0, 0.0, 0.0, 0.0, 0.0, 0.0, 0.0, 0.0, 0.0, 0.0, 0.0, 0.0, 0.0, 0.0, 0.0, 0.0, 0.0, 0.0, 0.0, 0.0, 0.0, 0.0, 0.0, 0.0, 0.0, 0.0, 0.0, 0.0, 0.0, 0.0, 0.0, 0.0, 0.0, 0.0, 0.0, 0.0, 0.0, 0.0, 0.0, 0.0, 0.0, 0.0, 0.0, 0.0, 0.0, 0.0, 0.0, 0.0, 0.0, 0.0, 0.0, 0.0, 0.0, 0.0, 0.0, 0.0, 0.0, 0.0, 0.0, 0.0, 0.0, 0.0, 0.0, 0.0, 0.0, 0.0, 0.0, 0.0, 0.0, 0.0, 0.0, 0.0, 0.0, 0.0, 0.0, 0.0, 0.0, 0.0, 0.0, 0.0, 0.0, 0.0, 0.0, 0.0, 0.0, 0.0, 0.0, 0.0, 0.0, 0.0, 0.0, 0.0, 0.0, 0.0, 0.0, 0.0, 0.0, 0.0, 0.0, 0.0, 0.0, 0.0, 0.0, 0.0, 0.0, 0.0, 0.0, 0.0, 0.0, 0.0, 0.0, 0.0, 0.0, 0.0, 0.0, 0.0, 0.0, 0.0, 0.0, 0.0, 0.0, 0.0, 0.0, 0.0, 0.0, 0.0, 0.0, 0.0, 0.0, 0.0, 0.0, 0.0, 0.0, 0.0, 0.0, 0.8125, 0.5, 0.7812, 0.5, 0.7812, 0.5, 0.8125, 0.5, 0.9688, 0.5, 0.9375, 0.5, 0.9375, 0.5, 0.9688, 0.5, 0.1562, 0.5, 0.125, 0.5, 0.125, 0.5, 0.1562, 0.5, 0.9688, 1.0, 0.0, 1.0, 0.03125, 1.0, 0.0625, 1.0, 0.09375, 1.0, 0.125, 1.0, 0.1562, 1.0, 0.1875, 1.0, 0.2188, 1.0, 0.25, 1.0, 0.2812, 1.0, 0.3125, 1.0, 0.3438, 1.0, 0.375, 1.0, 0.4062, 1.0, 0.4375, 1.0, 0.4688, 1.0, 0.5, 1.0, 0.5312, 1.0, 0.5625, 1.0, 0.5938, 1.0, 0.625, 1.0, 0.6562, 1.0, 0.6875, 1.0, 0.7188, 1.0, 0.75, 1.0, 0.7812, 1.0, 0.8125, 1.0, 0.8438, 1.0, 0.875, 1.0, 0.9062, 1.0, 0.9375, 1.0, 0.0, 0.5, 0.9688, 0.5, 0.9375, 0.5, 0.9062, 0.5, 0.875, 0.5, 0.8438, 0.5, 0.8125, 0.5, 0.7812, 0.5, 0.75, 0.5, 0.7188, 0.5, 0.6875, 0.5, 0.6562, 0.5, 0.625, 0.5, 0.5938, 0.5, 0.5625, 0.5, 0.5312, 0.5, 0.5, 0.5, 0.4688, 0.5, 0.4375, 0.5, 0.4062, 0.5, 0.375, 0.5, 0.3438, 0.5, 0.3125, 0.5, 0.2812, 0.5, 0.25, 0.5, 0.2188, 0.5, 0.1875, 0.5, 0.1562, 0.5, 0.125, 0.5, 0.09375, 0.5, 0.0625, 0.5, 0.03125, 0.5, 0.0, 0.5, 0.9688, 0.5, 0.9375, 0.5, 0.9062, 0.5, 0.875, 0.5, 0.8438, 0.5, 0.8125, 0.5, 0.7812, 0.5, 0.75, 0.5, 0.7188, 0.5, 0.6875, 0.5, 0.6562, 0.5, 0.625, 0.5, 0.5938, 0.5, 0.5625, 0.5, 0.5312, 0.5, 0.5, 0.5, 0.4688, 0.5, 0.4375, 0.5, 0.4062, 0.5, 0.375, 0.5, 0.3438, 0.5, 0.3125, 0.5, 0.2812, 0.5, 0.25, 0.5, 0.2188, 0.5, 0.1875, 0.5, 0.1562, 0.5, 0.125, 0.5, 0.09375, 0.5, 0.0625, 0.5, 0.03125, 0.5, 0.0, 0.5, 0.9688, 0.5, 0.9375, 0.5, 0.9062, 0.5, 0.875, 0.5, 0.8438, 0.5, 0.8125, 0.5, 0.7812, 0.5, 0.75, 0.5, 0.7188, 0.5, 0.6875, 0.5, 0.6562, 0.5, 0.625, 0.5, 0.5938, 0.5, 0.5625, 0.5, 0.5312, 0.5, 0.5, 0.5, 0.4688, 0.5, 0.4375, 0.5, 0.4062, 0.5, 0.375, 0.5, 0.3438, 0.5, 0.3125, 0.5, 0.2812, 0.5, 0.25, 0.5, 0.2188, 0.5, 0.1875, 0.5, 0.1562, 0.5, 0.125, 0.5, 0.09375, 0.5, 0.0625, 0.5, 0.03125, 0.5, 0.7812, 0.5, 0.75, 0.5, 0.75, 0.5, 0.7812, 0.5, 0.6875, 0.5, 0.6562, 0.5, 0.6562, 0.5, 0.6875, 0.5, 0.5312, 0.5, 0.5, 0.5, 0.5, 0.5, 0.5312, 0.5, 0.5, 0.5, 0.4688, 0.5, 0.4688, 0.5, 0.5, 0.5, 0.4062, 0.5, 0.375, 0.5, 0.375, 0.5, 0.4062, 0.5, 0.2188, 0.5, 0.1875, 0.5, 0.1875, 0.5, 0.2188, 0.5, 0.25, 0.5, 0.2188, 0.5, 0.2188, 0.5, 0.25, 0.5, 0.125, 0.5, 0.09375, 0.5, 0.09375, 0.5, 0.125, 0.5, 0.9375, 0.5, 0.9062, 0.5, 0.9062, 0.5, 0.9375, 0.5, 0.7812, 0.5, 0.75, 0.5, 0.75, 0.5, 0.7812, 0.5, 0.75, 0.5, 0.7188, 0.5, 0.7188, 0.5, 0.75, 0.5, 0.6562, 0.5, 0.625, 0.5, 0.625, 0.5, 0.6562, 0.5, 0.5, 0.5, 0.4688, 0.5, 0.4688, 0.5, 0.5, 0.5, 0.4688, 0.5, 0.4375, 0.5, 0.4375, 0.5, 0.4688, 0.5, 0.375, 0.5, 0.3438, 0.5, 0.3438, 0.5, 0.375, 0.5, 1.0, 0.5, 0.9688, 0.5, 0.9688, 0.5, 1.0, 0.5, 0.1875, 0.5, 0.1562, 0.5, 0.1562, 0.5, 0.1875, 0.5, 0.2188, 0.5, 0.1875, 0.5, 0.1875, 0.5, 0.2188, 0.5, 0.09375, 0.5, 0.0625, 0.5, 0.0625, 0.5, 0.09375, 0.5, 0.9062, 0.5, 0.875, 0.5, 0.875, 0.5, 0.9062, 0.5, 0.75, 0.5, 0.7188, 0.5, 0.7188, 0.5, 0.75, 0.5, 0.7188, 0.5, 0.6875, 0.5, 0.6875, 0.5, 0.7188, 0.5, 0.625, 0.5, 0.5938, 0.5, 0.5938, 0.5, 0.625, 0.5, 0.4688, 0.5, 0.4375, 0.5, 0.4375, 0.5, 0.4688, 0.5, 0.4375, 0.5, 0.4062, 0.5, 0.4062, 0.5, 0.4375, 0.5, 0.3438, 0.5, 0.3125, 0.5, 0.3125, 0.5, 0.3438, 0.5, 1.0, 0.5, 0.9688, 0.5, 0.9688, 0.5, 1.0, 0.5, 0.1562, 0.5, 0.125, 0.5, 0.125, 0.5, 0.1562, 0.5, 0.1875, 0.5, 0.1562, 0.5, 0.1562, 0.5, 0.1875, 0.5, 0.0625, 0.5, 0.03125, 0.5, 0.03125, 0.5, 0.0625, 0.5, 0.9688, 0.5, 0.9375, 0.5, 0.9375, 0.5, 0.9688, 0.5, 0.875, 0.5, 0.8438, 0.5, 0.8438, 0.5, 0.875, 0.5, 0.6875, 0.5, 0.6562, 0.5, 0.6562, 0.5, 0.6875, 0.5, 0.7188, 0.5, 0.6875, 0.5, 0.6875, 0.5, 0.7188, 0.5, 0.5938, 0.5, 0.5625, 0.5, 0.5625, 0.5, 0.5938, 0.5, 0.4062, 0.5, 0.375, 0.5, 0.375, 0.5, 0.4062, 0.5, 0.4375, 0.5, 0.4062, 0.5, 0.4062, 0.5, 0.4375, 0.5, 0.3125, 0.5, 0.2812, 0.5, 0.2812, 0.5, 0.3125, 0.5, 0.125, 0.5, 0.09375, 0.5, 0.09375, 0.5, 0.125, 0.5, 0.1562, 0.5, 0.125, 0.5, 0.125, 0.5, 0.1562, 0.5, 0.03125, 0.5, 0.0, 0.5, 0.0, 0.5, 0.03125, 0.5, 0.9688, 0.5, 0.9375, 0.5, 0.9375, 0.5, 0.9688, 0.5, 0.9375, 0.5, 0.9062, 0.5, 0.9062, 0.5, 0.9375, 0.5, 0.8438, 0.5, 0.8125, 0.5, 0.8125, 0.5, 0.8438, 0.5, 0.6875, 0.5, 0.6562, 0.5, 0.6562, 0.5, 0.6875, 0.5, 0.6562, 0.5, 0.625, 0.5, 0.625, 0.5, 0.6562, 0.5, 0.5625, 0.5, 0.5312, 0.5, 0.5312, 0.5, 0.5625, 0.5, 0.375, 0.5, 0.3438, 0.5, 0.3438, 0.5, 0.375, 0.5, 0.4062, 0.5, 0.375, 0.5, 0.375, 0.5, 0.4062, 0.5, 0.2812, 0.5, 0.25, 0.5, 0.25, 0.5, 0.2812, 0.5, 0.09375, 0.5, 0.0625, 0.5, 0.0625, 0.5, 0.09375, 0.5, 0.125, 0.5, 0.09375, 0.5, 0.09375, 0.5, 0.125, 0.5, 0.9375, 0.5, 0.9062, 0.5, 0.9062, 0.5, 0.9375, 0.5, 0.9062, 0.5, 0.875, 0.5, 0.875, 0.5, 0.9062, 0.5, 0.8125, 0.5, 0.7812, 0.5, 0.7812, 0.5, 0.8125, 0.5, 0.6562, 0.5, 0.625, 0.5, 0.625, 0.5, 0.6562, 0.5, 0.625, 0.5, 0.5938, 0.5, 0.5938, 0.5, 0.625, 0.5, 0.5312, 0.5, 0.5, 0.5, 0.5, 0.5, 0.5312, 0.5, 0.3438, 0.5, 0.3125, 0.5, 0.3125, 0.5, 0.3438, 0.5, 0.375, 0.5, 0.3438, 0.5, 0.3438, 0.5, 0.375, 0.5, 0.25, 0.5, 0.2188, 0.5, 0.2188, 0.5, 0.25, 0.5, 0.0625, 0.5, 0.03125, 0.5, 0.03125, 0.5, 0.0625, 0.5, 0.09375, 0.5, 0.0625, 0.5, 0.0625, 0.5, 0.09375, 0.5, 0.9062, 0.5, 0.875, 0.5, 0.875, 0.5, 0.9062, 0.5, 0.875, 0.5, 0.8438, 0.5, 0.8438, 0.5, 0.875, 0.5, 0.7812, 0.5, 0.75, 0.5, 0.75, 0.5, 0.7812, 0.5, 0.625, 0.5, 0.5938, 0.5, 0.5938, 0.5, 0.625, 0.5, 0.5938, 0.5, 0.5625, 0.5, 0.5625, 0.5, 0.5938, 0.5, 0.5, 0.5, 0.4688, 0.5, 0.4688, 0.5, 0.5, 0.5, 0.3125, 0.5, 0.2812, 0.5, 0.2812, 0.5, 0.3125, 0.5, 0.3438, 0.5, 0.3125, 0.5, 0.3125, 0.5, 0.3438, 0.5, 0.2188, 0.5, 0.1875, 0.5, 0.1875, 0.5, 0.2188, 0.5, 0.03125, 0.5, 0.0, 0.5, 0.0, 0.5, 0.03125, 0.5, 0.0625, 0.5, 0.03125, 0.5, 0.03125, 0.5, 0.0625, 0.5, 0.875, 0.5, 0.8438, 0.5, 0.8438, 0.5, 0.875, 0.5, 0.8438, 0.5, 0.8125, 0.5, 0.8125, 0.5, 0.8438, 0.5, 0.75, 0.5, 0.7188, 0.5, 0.7188, 0.5, 0.75, 0.5, 0.5938, 0.5, 0.5625, 0.5, 0.5625, 0.5, 0.5938, 0.5, 0.5625, 0.5, 0.5312, 0.5, 0.5312, 0.5, 0.5625, 0.5, 0.4688, 0.5, 0.4375, 0.5, 0.4375, 0.5, 0.4688, 0.5, 1.0, 0.5, 0.9688, 0.5, 0.9688, 0.5, 1.0, 0.5, 0.2812, 0.5, 0.25, 0.5, 0.25, 0.5, 0.2812, 0.5, 0.3125, 0.5, 0.2812, 0.5, 0.2812, 0.5, 0.3125, 0.5, 0.1875, 0.5, 0.1562, 0.5, 0.1562, 0.5, 0.1875, 0.5, 0.03125, 0.5, 0.0, 0.5, 0.0, 0.5, 0.03125, 0.5, 0.8125, 0.5, 0.7812, 0.5, 0.7812, 0.5, 0.8125, 0.5, 0.8438, 0.5, 0.8125, 0.5, 0.8125, 0.5, 0.8438, 0.5, 0.7188, 0.5, 0.6875, 0.5, 0.6875, 0.5, 0.7188, 0.5, 0.5312, 0.5, 0.5, 0.5, 0.5, 0.5, 0.5312, 0.5, 0.5625, 0.5, 0.5312, 0.5, 0.5312, 0.5, 0.5625, 0.5, 0.4375, 0.5, 0.4062, 0.5, 0.4062, 0.5, 0.4375, 0.5, 0.25, 0.5, 0.2188, 0.5, 0.2188, 0.5, 0.25, 0.5, 0.2812, 0.5, 0.25, 0.5, 0.25, 0.5, 0.2812, 0.5])
me_cylinder_007.use_remesh_fix_poles = True
me_cylinder_007.use_remesh_preserve_attributes = False
me_cylinder_007.use_mirror_vertex_groups = False
me_cylinder_007.update()

# ---- objects
ob_tripod = bpy.data.objects.new('Tripod', me_cylinder_007)

# ---- transforms, parenting, visibility, modifiers, constraints
ob_tripod.location = (0.0, 0.0, 0.0)
ob_tripod.scale = (0.03277, 0.03277, 0.03277)
ob_tripod.lineart.crease_threshold = 0.0

# ---- collection membership
col_collection.objects.link(ob_tripod)

# ---- scene / render settings (as saved in the file)
scene.frame_start = 1; scene.frame_end = 250; scene.frame_set(1)
scene.render.engine = 'BLENDER_EEVEE_NEXT'
scene.cycles.use_denoising = False
scene.cycles.samples = 128
scene.cycles.sampling_pattern = 'TABULATED_SOBOL'
scene.cycles.use_adaptive_sampling = False
scene.cycles.use_light_tree = False
scene.view_settings.view_transform = 'Filmic'
bpy.context.view_layer.update()

# ---- added for rendering (the .blend has no active camera and no usable light): camera, sun
cam_auto = bpy.data.cameras.new('AutoCamera')
cam_auto.lens = 50.0
cam_auto.sensor_width = 36.0
cam_auto.clip_end = 1000.0
ob_auto_camera = bpy.data.objects.new('AutoCamera', cam_auto)
scene.collection.objects.link(ob_auto_camera)
ob_auto_camera.location = (1.12878, -1.4568, 0.731179)
ob_auto_camera.rotation_euler = (1.09748, -7.21219e-08, 0.694738)
scene.camera = ob_auto_camera
light_auto_sun = bpy.data.lights.new('AutoSun', 'SUN')
light_auto_sun.energy = 3.0
light_auto_sun.angle = 0.0523599
ob_auto_sun = bpy.data.objects.new('AutoSun', light_auto_sun)
scene.collection.objects.link(ob_auto_sun)
ob_auto_sun.rotation_euler = (0.872665, 0.174533, 0.523599)
bpy.context.view_layer.update()

